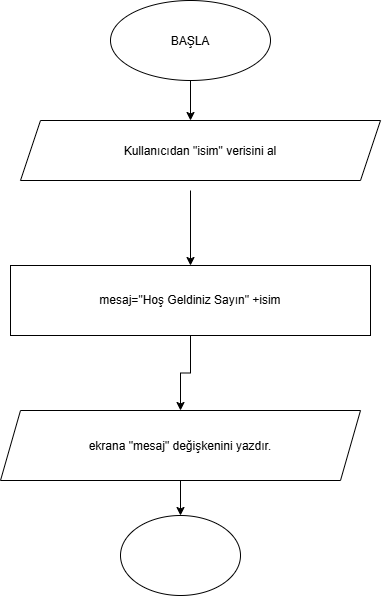

The diagram above was exported from draw.io. Its source (the exported page's mxGraphModel, read from the mxfile embedded in the PNG):
<mxGraphModel dx="860" dy="473" grid="1" gridSize="10" guides="1" tooltips="1" connect="1" arrows="1" fold="1" page="1" pageScale="1" pageWidth="827" pageHeight="1169" math="0" shadow="0">
  <root>
    <mxCell id="0" />
    <mxCell id="1" parent="0" />
    <mxCell id="ar2JSJhuDOT1XkAkcb7d-7" edge="1" parent="1" source="ar2JSJhuDOT1XkAkcb7d-2" style="edgeStyle=orthogonalEdgeStyle;rounded=0;orthogonalLoop=1;jettySize=auto;html=1;" value="">
      <mxGeometry relative="1" as="geometry">
        <mxPoint x="380" y="150" as="targetPoint" />
      </mxGeometry>
    </mxCell>
    <mxCell id="ar2JSJhuDOT1XkAkcb7d-2" parent="1" style="ellipse;whiteSpace=wrap;html=1;shapeInside=1;" value="BAŞLA" vertex="1">
      <mxGeometry height="80" width="160" x="300" y="30" as="geometry" />
    </mxCell>
    <mxCell id="ar2JSJhuDOT1XkAkcb7d-9" edge="1" parent="1" style="edgeStyle=orthogonalEdgeStyle;rounded=0;orthogonalLoop=1;jettySize=auto;html=1;" target="ar2JSJhuDOT1XkAkcb7d-8" value="">
      <mxGeometry relative="1" as="geometry">
        <mxPoint x="380" y="220" as="sourcePoint" />
      </mxGeometry>
    </mxCell>
    <mxCell id="ar2JSJhuDOT1XkAkcb7d-12" edge="1" parent="1" source="ar2JSJhuDOT1XkAkcb7d-8" style="edgeStyle=orthogonalEdgeStyle;rounded=0;orthogonalLoop=1;jettySize=auto;html=1;" target="ar2JSJhuDOT1XkAkcb7d-11" value="">
      <mxGeometry relative="1" as="geometry" />
    </mxCell>
    <mxCell id="ar2JSJhuDOT1XkAkcb7d-8" parent="1" style="whiteSpace=wrap;html=1;" value="mesaj=&quot;Hoş Geldiniz Sayın&quot; +isim" vertex="1">
      <mxGeometry height="70" width="360" x="200" y="295" as="geometry" />
    </mxCell>
    <mxCell id="ar2JSJhuDOT1XkAkcb7d-10" parent="1" style="shape=parallelogram;perimeter=parallelogramPerimeter;whiteSpace=wrap;html=1;shapeInside=1;fixedSize=1;" value="Kullanıcıdan &quot;isim&quot; verisini al" vertex="1">
      <mxGeometry height="60" width="360" x="210" y="150" as="geometry" />
    </mxCell>
    <mxCell id="ar2JSJhuDOT1XkAkcb7d-16" edge="1" parent="1" source="ar2JSJhuDOT1XkAkcb7d-11" style="edgeStyle=orthogonalEdgeStyle;rounded=0;orthogonalLoop=1;jettySize=auto;html=1;" target="ar2JSJhuDOT1XkAkcb7d-15" value="">
      <mxGeometry relative="1" as="geometry" />
    </mxCell>
    <mxCell id="ar2JSJhuDOT1XkAkcb7d-11" parent="1" style="shape=parallelogram;perimeter=parallelogramPerimeter;whiteSpace=wrap;html=1;shapeInside=1;fixedSize=1;" value="ekrana &quot;mesaj&quot; değişkenini yazdır." vertex="1">
      <mxGeometry height="70" width="360" x="190" y="440" as="geometry" />
    </mxCell>
    <mxCell id="ar2JSJhuDOT1XkAkcb7d-15" parent="1" style="ellipse;whiteSpace=wrap;html=1;shapeInside=1;" value="" vertex="1">
      <mxGeometry height="80" width="120" x="310" y="545" as="geometry" />
    </mxCell>
  </root>
</mxGraphModel>